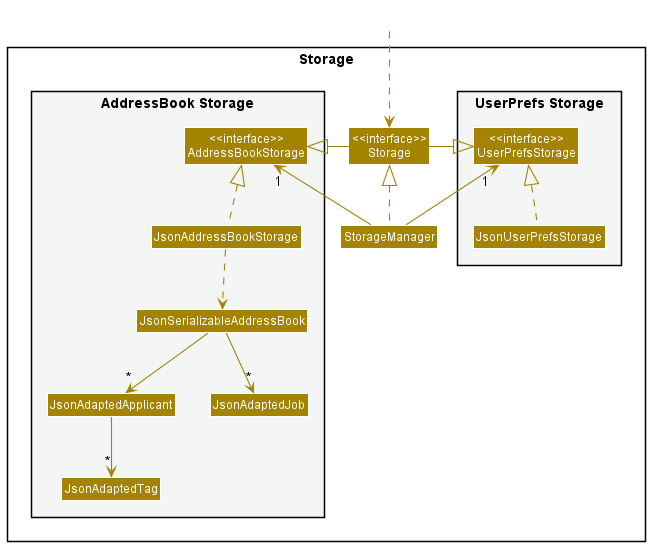

The diagram above was rendered by PlantUML. Its source (embedded in the PNG):
@startuml
!include style.puml
skinparam arrowThickness 1.1
skinparam arrowColor STORAGE_COLOR
skinparam classBackgroundColor STORAGE_COLOR

package Storage{

package "UserPrefs Storage" #F4F6F6{
Class "<<interface>>\nUserPrefsStorage" as UserPrefsStorage
Class JsonUserPrefsStorage
}

Class "<<interface>>\nStorage" as Storage
Class StorageManager

package "AddressBook Storage" #F4F6F6{
Class "<<interface>>\nAddressBookStorage" as AddressBookStorage
Class JsonAddressBookStorage
Class JsonSerializableAddressBook
Class JsonAdaptedApplicant
Class JsonAdaptedJob
Class JsonAdaptedTag
}

}

Class HiddenOutside #FFFFFF
HiddenOutside ..> Storage

StorageManager .up.|> Storage
StorageManager -up-> "1" UserPrefsStorage
StorageManager -up-> "1" AddressBookStorage

Storage -left-|> UserPrefsStorage
Storage -right-|> AddressBookStorage

JsonUserPrefsStorage .up.|> UserPrefsStorage
JsonAddressBookStorage .up.|> AddressBookStorage
JsonAddressBookStorage ..> JsonSerializableAddressBook
JsonSerializableAddressBook --> "*" JsonAdaptedApplicant
JsonSerializableAddressBook --> "*" JsonAdaptedJob
JsonAdaptedApplicant --> "*" JsonAdaptedTag

@enduml